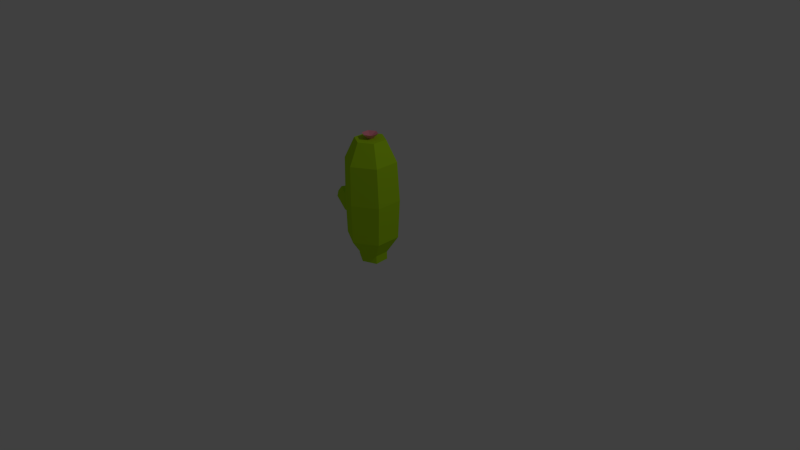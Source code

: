 # Source: Cactus3.blend  (saved by Blender 4.2.66; exported with 4.5.12 LTS)
import bpy
from mathutils import Matrix  # noqa: F401  (used for matrix-valued properties, if any)

bpy.ops.wm.read_factory_settings(use_empty=True)
scene = bpy.context.scene
scene.name = 'Scene'

# ---- collections
col_collection_1 = bpy.data.collections.new('Collection 1'); scene.collection.children.link(col_collection_1)

# ---- images (referenced by path relative to the original .blend; pixels are not part of the script)
import os
ASSET_DIR = os.environ.get("B2B_ASSET_DIR", "")  # directory of the original .blend (textures are referenced by path, not embedded)
HERE = os.path.dirname(os.path.abspath(__file__))  # packed textures are extracted next to this script under _unpacked/

def load_image(name, relpath, width, height, colorspace="sRGB"):
    """Load a texture the original file referenced (path relative to the .blend, or extracted next to this script)."""
    p = next((c for c in (os.path.join(HERE, relpath), os.path.join(ASSET_DIR, relpath)) if relpath and os.path.exists(c)), "")
    if p:
        img = bpy.data.images.load(p, check_existing=True)
        img.name = name
    else:  # same state as the original file: an image datablock whose file is absent (Cycles renders it pink)
        img = bpy.data.images.new(name, width, height)
        img.source = "FILE"
        img.filepath = "//" + (relpath or name)
    img.colorspace_settings.name = colorspace
    return img
img_ground_png_003 = load_image('Ground.png.003', '_unpacked/Ground.69856def.png', 32, 32, 'sRGB')

# ---- materials (node trees are filled in below, after node groups)
mat_material_004 = bpy.data.materials.new('Material.004')
mat_material_004.alpha_threshold = 0.0
mat_material_004.roughness = 0.5

# ---- material node trees
mat_material_004.use_nodes = True; mat_material_004.node_tree.nodes.clear()
_N = mat_material_004.node_tree.nodes; _L = mat_material_004.node_tree.links
n0 = _N.new('ShaderNodeOutputMaterial'); n0.name = 'Material Output'; n0.location = (300, 300)
n1 = _N.new('ShaderNodeBsdfDiffuse'); n1.name = 'Diffuse BSDF'; n1.location = (10, 300)
n2 = _N.new('ShaderNodeTexImage'); n2.name = 'Image Texture'; n2.location = (-180, 300)
n2.width = 140
n2.image = img_ground_png_003
_L.new(n1.outputs[0], n0.inputs[0])
_L.new(n2.outputs[0], n1.inputs[0])
n0.is_active_output = True

# ---- world
world_world = bpy.data.worlds.new('World'); scene.world = world_world
world_world.color = (0.05088, 0.05088, 0.05088)
world_world.use_sun_shadow = False
world_world.sun_shadow_jitter_overblur = 0.0
world_world.cycles.sampling_method = 'MANUAL'
world_world.cycles.sample_map_resolution = 256

# ---- cameras
cam_camera = bpy.data.cameras.new('Camera')
cam_camera.clip_end = 100.0
cam_camera.lens = 35.0
cam_camera.sensor_width = 32.0
cam_camera.sensor_height = 18.0
cam_camera.ortho_scale = 7.314
cam_camera.dof.focus_distance = 0.0

# ---- lights
light_lamp = bpy.data.lights.new('Lamp', 'POINT')
light_lamp.transmission_factor = 0.0
light_lamp.cutoff_distance = 30.0
light_lamp.energy = 100.0
light_lamp.shadow_buffer_clip_start = 1.001
light_lamp.shadow_soft_size = 0.1
light_lamp.shadow_maximum_resolution = 0.006
light_lamp.use_absolute_resolution = True
light_lamp.cycles.use_multiple_importance_sampling = False

# ---- meshes
me_cube_004 = bpy.data.meshes.new('Cube.004')
me_cube_004.from_pydata([(0.005878, 0.04726, -0.826), (0.1004, -0.0073, -0.8317), (0.1004, -0.1917, -0.8507), (0.005878, -0.2463, -0.8564), (-0.05935, -0.284, -0.867), (-0.2191, -0.1917, -0.874), (-0.2191, -0.0073, -0.8549), (-0.05935, 0.08492, -0.8289), (-0.06582, 0.2447, -0.02139), (-0.05935, 0.2362, 0.4855), (0.03399, 0.1823, -0.08087), (0.033, 0.1877, -0.2071), (-0.3737, 0.067, -0.02139), (-0.3501, 0.06835, 0.4855), (0.2314, 0.06835, 0.4855), (0.1381, 0.1222, -0.08087), (-0.05935, 0.2362, -0.5368), (0.1151, 0.3229, -0.08087), (0.1189, 0.3365, -0.2071), (-0.3501, 0.06835, -0.5368), (-0.3737, -0.2885, -0.02139), (-0.3501, -0.2674, 0.4855), (-0.2352, 0.001991, 0.7632), (-0.05935, 0.1035, 0.7632), (0.1165, 0.001991, 0.7632), (0.1432, 0.1241, -0.2071), (0.2192, 0.2628, -0.08087), (0.03399, 0.1823, -0.3212), (0.1151, 0.3229, -0.3212), (0.193, 0.388, -0.03188), (-0.05935, 0.08492, -0.7635), (-0.2191, -0.0073, -0.7635), (-0.3501, -0.2674, -0.5368), (-0.06582, -0.4662, -0.02139), (-0.05935, -0.4353, 0.4855), (-0.2352, -0.201, 0.7632), (-0.05935, -0.3025, 0.7632), (0.1165, -0.201, 0.7632), (0.2314, -0.2674, 0.4855), (0.242, 0.067, -0.02139), (0.2291, 0.2729, -0.2071), (0.2616, 0.3506, -0.04594), (0.2314, 0.06835, -0.5368), (0.1381, 0.1222, -0.3212), (0.2192, 0.2628, -0.3212), (0.2037, 0.4388, -0.1051), (-0.2191, -0.1917, -0.7635), (0.1004, -0.0073, -0.7635), (-0.05935, -0.4353, -0.5368), (0.242, -0.2885, -0.02139), (0.2764, 0.3992, -0.12), (0.1974, 0.451, -0.1776), (-0.05935, -0.284, -0.7635), (0.2314, -0.2674, -0.5368), (0.1004, -0.1917, -0.7635), (0.2661, 0.4136, -0.1917), (-0.08808, -0.08294, 0.7632), (-0.05935, -0.06635, 0.7632), (-0.03062, -0.08294, 0.7632), (-0.08808, -0.1161, 0.7632), (-0.03062, -0.1161, 0.7632), (-0.05935, -0.1327, 0.7632), (-0.1489, -0.04782, 0.8294), (-0.05935, 0.003881, 0.8294), (0.0302, -0.04782, 0.8294), (-0.1489, -0.1512, 0.8294), (0.0302, -0.1512, 0.8294), (-0.05935, -0.2029, 0.8294), (-0.05935, -0.09952, 0.7821)], [], [(9, 10, 11, 8), (12, 13, 9, 8), (9, 14, 15, 10), (8, 11, 27, 16), (11, 10, 17, 18), (19, 12, 8, 16), (20, 21, 13, 12), (9, 13, 22, 23), (14, 9, 23, 24), (15, 14, 39, 25), (10, 15, 26, 17), (27, 11, 18, 28), (19, 16, 30, 31), (32, 20, 12, 19), (33, 34, 21, 20), (13, 21, 35, 22), (24, 23, 57, 58), (38, 14, 24, 37), (15, 25, 40, 26), (42, 16, 27, 43), (43, 27, 28, 44), (18, 45, 51, 28), (45, 18, 17, 29), (29, 17, 26, 41), (32, 19, 31, 46), (16, 42, 47, 30), (6, 31, 30, 7), (48, 33, 20, 32), (49, 38, 34, 33), (21, 34, 36, 35), (34, 38, 37, 36), (39, 14, 38, 49), (25, 39, 42, 43), (25, 43, 44, 40), (41, 26, 40, 50), (28, 51, 55, 44), (45, 29, 41, 50), (48, 32, 46, 52), (5, 46, 31, 6), (42, 53, 54, 47), (30, 47, 1, 0, 7), (53, 49, 33, 48), (42, 39, 49, 53), (50, 40, 44, 55), (51, 45, 50, 55), (53, 48, 52, 54), (4, 52, 46, 5), (1, 47, 54, 2), (54, 52, 4, 3, 2), (59, 61, 67, 65), (23, 22, 56, 57), (36, 37, 60, 61), (37, 24, 58, 60), (22, 35, 59, 56), (35, 36, 61, 59), (56, 59, 65, 62), (57, 56, 62, 63), (61, 60, 66, 67), (60, 58, 64, 66), (58, 57, 63, 64), (67, 66, 68), (66, 64, 68), (64, 63, 68), (65, 67, 68), (62, 65, 68), (63, 62, 68)])
_uv = me_cube_004.uv_layers.new(name='UVMap')
_uv.uv.foreach_set('vector', [0.9543, 0.92, 0.9543, 0.92, 0.9543, 0.9201, 0.9543, 0.92, 0.9504, 0.9264, 0.9505, 0.9262, 0.9503, 0.9264, 0.9502, 0.9266, 0.9498, 0.9221, 0.9497, 0.9218, 0.9493, 0.9223, 0.9493, 0.9224, 0.9489, 0.9199, 0.9491, 0.9199, 0.9492, 0.9198, 0.9491, 0.9198, 0.9492, 0.9264, 0.9492, 0.9264, 0.9492, 0.9264, 0.9492, 0.9264, 0.9508, 0.9263, 0.951, 0.926, 0.9507, 0.9262, 0.9505, 0.9264, 0.9499, 0.9272, 0.9502, 0.9267, 0.9499, 0.9268, 0.9495, 0.9273, 0.9484, 0.9243, 0.9486, 0.9243, 0.9485, 0.9244, 0.9484, 0.9244, 0.9499, 0.9243, 0.95, 0.9243, 0.95, 0.9244, 0.9499, 0.9244, 0.9444, 0.9208, 0.9444, 0.9208, 0.9444, 0.9208, 0.9444, 0.9209, 0.949, 0.9262, 0.9491, 0.9263, 0.9491, 0.9263, 0.9491, 0.9263, 0.9498, 0.926, 0.9498, 0.926, 0.9498, 0.926, 0.9497, 0.926, 0.9474, 0.9216, 0.9472, 0.9219, 0.9474, 0.9219, 0.9475, 0.9217, 0.9501, 0.927, 0.9505, 0.9264, 0.9501, 0.9265, 0.9497, 0.927, 0.9505, 0.9264, 0.9506, 0.9262, 0.9504, 0.9263, 0.9503, 0.9266, 0.947, 0.9246, 0.9469, 0.9246, 0.947, 0.9246, 0.947, 0.9246, 0.9499, 0.9244, 0.95, 0.9244, 0.95, 0.9244, 0.9499, 0.9244, 0.9515, 0.9246, 0.9514, 0.9246, 0.9515, 0.9246, 0.9515, 0.9246, 0.9492, 0.9264, 0.9492, 0.9264, 0.9493, 0.9264, 0.9492, 0.9264, 0.9506, 0.9224, 0.9509, 0.9224, 0.9509, 0.9224, 0.9507, 0.9224, 0.9494, 0.9263, 0.9494, 0.9262, 0.9494, 0.9263, 0.9494, 0.9263, 0.9495, 0.9258, 0.9495, 0.9257, 0.9495, 0.9257, 0.9494, 0.9258, 0.949, 0.9255, 0.9489, 0.9255, 0.949, 0.9256, 0.9491, 0.9256, 0.9477, 0.924, 0.9477, 0.9241, 0.9477, 0.924, 0.9477, 0.924, 0.9483, 0.9232, 0.9484, 0.9235, 0.9488, 0.9237, 0.9487, 0.9235, 0.9512, 0.9219, 0.951, 0.9216, 0.951, 0.9217, 0.951, 0.9219, 0.9495, 0.9253, 0.9494, 0.9253, 0.9495, 0.9253, 0.9495, 0.9253, 0.9506, 0.9263, 0.9509, 0.9261, 0.9507, 0.9262, 0.9504, 0.9265, 0.9503, 0.925, 0.9504, 0.9252, 0.9506, 0.9254, 0.9505, 0.9252, 0.9474, 0.9246, 0.9477, 0.9247, 0.9477, 0.9246, 0.9475, 0.9245, 0.9507, 0.9247, 0.951, 0.9246, 0.9509, 0.9245, 0.9508, 0.9246, 0.9495, 0.9243, 0.9499, 0.9247, 0.9502, 0.9248, 0.9499, 0.9243, 0.9472, 0.9201, 0.9471, 0.9201, 0.9475, 0.9201, 0.9473, 0.9201, 0.9486, 0.926, 0.9487, 0.926, 0.9487, 0.926, 0.9487, 0.926, 0.949, 0.9255, 0.9491, 0.9256, 0.9491, 0.9255, 0.949, 0.9254, 0.9511, 0.9247, 0.9512, 0.9246, 0.9512, 0.9245, 0.9512, 0.9246, 0.949, 0.9256, 0.949, 0.9256, 0.9491, 0.9256, 0.949, 0.9256, 0.9495, 0.9233, 0.9495, 0.9234, 0.9496, 0.9235, 0.9496, 0.9234, 0.9498, 0.9255, 0.9497, 0.9255, 0.9497, 0.9255, 0.9498, 0.9256, 0.95, 0.9235, 0.9501, 0.9232, 0.9497, 0.9235, 0.9496, 0.9237, 0.9489, 0.9253, 0.949, 0.9253, 0.949, 0.9253, 0.949, 0.9253, 0.9489, 0.9253, 0.9504, 0.9251, 0.9506, 0.9253, 0.9509, 0.9255, 0.9506, 0.9253, 0.9497, 0.9245, 0.9501, 0.925, 0.9505, 0.9252, 0.9501, 0.9246, 0.9488, 0.9255, 0.9489, 0.9256, 0.949, 0.9255, 0.9489, 0.9254, 0.9496, 0.9257, 0.9496, 0.9257, 0.9496, 0.9257, 0.9496, 0.9257, 0.9489, 0.9234, 0.949, 0.9233, 0.9489, 0.9234, 0.9488, 0.9235, 0.9495, 0.9253, 0.9494, 0.9253, 0.9495, 0.9253, 0.9495, 0.9253, 0.9487, 0.9256, 0.9487, 0.9255, 0.9487, 0.9255, 0.9487, 0.9255, 0.9489, 0.9253, 0.949, 0.9253, 0.949, 0.9253, 0.949, 0.9253, 0.9489, 0.9253, 0.9123, 0.06125, 0.9125, 0.06127, 0.9125, 0.06127, 0.9123, 0.06125, 0.9484, 0.9244, 0.9485, 0.9244, 0.9485, 0.9244, 0.9484, 0.9244, 0.9508, 0.9246, 0.9509, 0.9245, 0.9509, 0.9245, 0.9508, 0.9246, 0.9515, 0.9246, 0.9515, 0.9246, 0.9515, 0.9246, 0.9515, 0.9246, 0.947, 0.9246, 0.947, 0.9246, 0.947, 0.9246, 0.947, 0.9246, 0.9475, 0.9245, 0.9477, 0.9246, 0.9477, 0.9246, 0.9475, 0.9245, 0.9118, 0.06129, 0.9118, 0.06132, 0.9118, 0.06132, 0.9118, 0.06129, 0.9132, 0.06112, 0.9134, 0.06113, 0.9134, 0.06113, 0.9132, 0.06112, 0.9156, 0.06127, 0.9158, 0.06125, 0.9158, 0.06125, 0.9156, 0.06127, 0.9163, 0.06132, 0.9163, 0.06129, 0.9163, 0.06129, 0.9163, 0.06132, 0.9148, 0.06113, 0.9149, 0.06113, 0.9149, 0.06113, 0.9148, 0.06113, 0.9156, 0.06127, 0.9158, 0.06125, 0.9156, 0.06127, 0.9163, 0.06132, 0.9163, 0.06129, 0.9163, 0.06132, 0.9148, 0.06113, 0.9149, 0.06113, 0.9148, 0.06113, 0.9123, 0.06125, 0.9125, 0.06127, 0.9123, 0.06125, 0.9118, 0.06129, 0.9118, 0.06132, 0.9118, 0.06129, 0.9132, 0.06112, 0.9134, 0.06113, 0.9132, 0.06112])
me_cube_004.materials.append(mat_material_004)
me_cube_004.use_remesh_preserve_volume = False
me_cube_004.use_remesh_preserve_attributes = False
me_cube_004.use_mirror_vertex_groups = False
me_cube_004.update()

# ---- objects
ob_lamp = bpy.data.objects.new('Lamp', light_lamp)
ob_camera = bpy.data.objects.new('Camera', cam_camera)
ob_cube_001 = bpy.data.objects.new('Cube.001', me_cube_004)

# ---- transforms, parenting, visibility, modifiers, constraints
ob_lamp.location = (4.076, 1.005, 5.904)
ob_lamp.rotation_euler = (0.6503, 0.05522, 1.866)
ob_lamp.lock_rotations_4d = False
ob_lamp.empty_display_type = 'ARROWS'
ob_lamp.color = (0.0, 0.0, 0.0, 0.0)
ob_lamp.lineart.crease_threshold = 0.0
ob_camera.location = (7.481, -6.508, 5.344)
ob_camera.rotation_euler = (1.109, 0.01082, 0.8149)
ob_camera.lock_rotations_4d = False
ob_camera.empty_display_type = 'ARROWS'
ob_camera.color = (0.0, 0.0, 0.0, 0.0)
ob_camera.display_type = 'WIRE'
ob_camera.lineart.crease_threshold = 0.0
ob_cube_001.location = (-0.1289, 0.004938, 0.8183)
ob_cube_001.rotation_euler = (0.0, -0.0, 2.111)
ob_cube_001.lineart.crease_threshold = 0.0

# ---- collection membership
col_collection_1.objects.link(ob_lamp)
col_collection_1.objects.link(ob_camera)
col_collection_1.objects.link(ob_cube_001)

# ---- scene / render settings (as saved in the file)
scene.camera = ob_camera
scene.frame_start = 1; scene.frame_end = 250; scene.frame_set(1)
scene.render.engine = 'CYCLES'
scene.render.resolution_percentage = 50
scene.render.dither_intensity = 0.0
scene.cycles.use_denoising = False
scene.cycles.samples = 10
scene.cycles.sampling_pattern = 'TABULATED_SOBOL'
scene.cycles.light_sampling_threshold = 0.0
scene.cycles.use_adaptive_sampling = False
scene.cycles.use_light_tree = False
scene.cycles.blur_glossy = 0.0
scene.cycles.pixel_filter_type = 'GAUSSIAN'
scene.cycles.sample_clamp_indirect = 0.0
scene.view_settings.view_transform = 'Standard'
bpy.context.view_layer.update()
